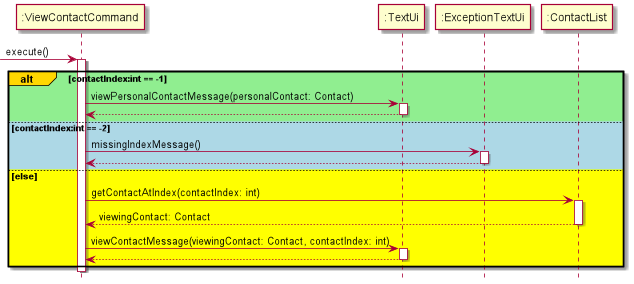

The diagram above was rendered by PlantUML. Its source (embedded in the PNG):
@startuml
hide footbox
'https://plantuml.com/sequence-diagram
-> ":ViewContactCommand":execute()
activate ":ViewContactCommand"
alt#gold #lightgreen contactIndex:int == -1
":ViewContactCommand" -> ":TextUi" :viewPersonalContactMessage(personalContact: Contact)
activate ":TextUi"

":TextUi" --> ":ViewContactCommand"
deactivate ":TextUi"

else #lightblue contactIndex:int == -2
":ViewContactCommand" -> ":ExceptionTextUi" :missingIndexMessage()
activate ":ExceptionTextUi"

":ExceptionTextUi" --> ":ViewContactCommand"
deactivate ":ExceptionTextUi"

else #yellow else
":ViewContactCommand" -> ":ContactList" :getContactAtIndex(contactIndex: int)
activate ":ContactList"
":ContactList" --> ":ViewContactCommand" :viewingContact: Contact
deactivate ":ContactList"
":ViewContactCommand" -> ":TextUi" :viewContactMessage(viewingContact: Contact, contactIndex: int)
activate ":TextUi"
":TextUi" --> ":ViewContactCommand"
deactivate ":TextUi"
end
deactivate ":ViewContactCommand"
@enduml